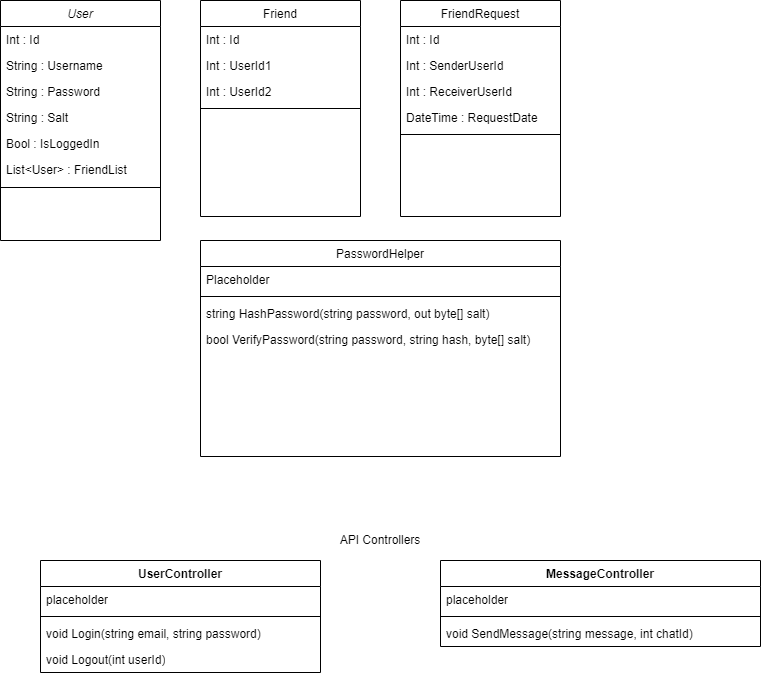

The diagram above was exported from draw.io. Its source (the exported page's mxGraphModel, read from the mxfile embedded in the PNG):
<mxGraphModel dx="1050" dy="549" grid="1" gridSize="10" guides="1" tooltips="1" connect="1" arrows="1" fold="1" page="1" pageScale="1" pageWidth="827" pageHeight="1169" math="0" shadow="0">
  <root>
    <mxCell id="WIyWlLk6GJQsqaUBKTNV-0" />
    <mxCell id="WIyWlLk6GJQsqaUBKTNV-1" parent="WIyWlLk6GJQsqaUBKTNV-0" />
    <mxCell id="zkfFHV4jXpPFQw0GAbJ--0" value="User" style="swimlane;fontStyle=2;align=center;verticalAlign=top;childLayout=stackLayout;horizontal=1;startSize=26;horizontalStack=0;resizeParent=1;resizeLast=0;collapsible=1;marginBottom=0;rounded=0;shadow=0;strokeWidth=1;" parent="WIyWlLk6GJQsqaUBKTNV-1" vertex="1">
      <mxGeometry x="40" y="40" width="160" height="240" as="geometry">
        <mxRectangle x="230" y="140" width="160" height="26" as="alternateBounds" />
      </mxGeometry>
    </mxCell>
    <mxCell id="zkfFHV4jXpPFQw0GAbJ--1" value="Int : Id" style="text;align=left;verticalAlign=top;spacingLeft=4;spacingRight=4;overflow=hidden;rotatable=0;points=[[0,0.5],[1,0.5]];portConstraint=eastwest;" parent="zkfFHV4jXpPFQw0GAbJ--0" vertex="1">
      <mxGeometry y="26" width="160" height="26" as="geometry" />
    </mxCell>
    <mxCell id="zkfFHV4jXpPFQw0GAbJ--2" value="String : Username" style="text;align=left;verticalAlign=top;spacingLeft=4;spacingRight=4;overflow=hidden;rotatable=0;points=[[0,0.5],[1,0.5]];portConstraint=eastwest;rounded=0;shadow=0;html=0;" parent="zkfFHV4jXpPFQw0GAbJ--0" vertex="1">
      <mxGeometry y="52" width="160" height="26" as="geometry" />
    </mxCell>
    <mxCell id="zkfFHV4jXpPFQw0GAbJ--3" value="String : Password" style="text;align=left;verticalAlign=top;spacingLeft=4;spacingRight=4;overflow=hidden;rotatable=0;points=[[0,0.5],[1,0.5]];portConstraint=eastwest;rounded=0;shadow=0;html=0;" parent="zkfFHV4jXpPFQw0GAbJ--0" vertex="1">
      <mxGeometry y="78" width="160" height="26" as="geometry" />
    </mxCell>
    <mxCell id="nfRbF9std-aRCkOjBgSq-0" value="String : Salt" style="text;align=left;verticalAlign=top;spacingLeft=4;spacingRight=4;overflow=hidden;rotatable=0;points=[[0,0.5],[1,0.5]];portConstraint=eastwest;rounded=0;shadow=0;html=0;" vertex="1" parent="zkfFHV4jXpPFQw0GAbJ--0">
      <mxGeometry y="104" width="160" height="26" as="geometry" />
    </mxCell>
    <mxCell id="zkfFHV4jXpPFQw0GAbJ--5" value="Bool : IsLoggedIn" style="text;align=left;verticalAlign=top;spacingLeft=4;spacingRight=4;overflow=hidden;rotatable=0;points=[[0,0.5],[1,0.5]];portConstraint=eastwest;" parent="zkfFHV4jXpPFQw0GAbJ--0" vertex="1">
      <mxGeometry y="130" width="160" height="26" as="geometry" />
    </mxCell>
    <mxCell id="BeLlZt_uG4iq0O8q3WJh-3" value="List&lt;User&gt; : FriendList" style="text;align=left;verticalAlign=top;spacingLeft=4;spacingRight=4;overflow=hidden;rotatable=0;points=[[0,0.5],[1,0.5]];portConstraint=eastwest;rounded=0;shadow=0;html=0;" parent="zkfFHV4jXpPFQw0GAbJ--0" vertex="1">
      <mxGeometry y="156" width="160" height="26" as="geometry" />
    </mxCell>
    <mxCell id="zkfFHV4jXpPFQw0GAbJ--4" value="" style="line;html=1;strokeWidth=1;align=left;verticalAlign=middle;spacingTop=-1;spacingLeft=3;spacingRight=3;rotatable=0;labelPosition=right;points=[];portConstraint=eastwest;" parent="zkfFHV4jXpPFQw0GAbJ--0" vertex="1">
      <mxGeometry y="182" width="160" height="10" as="geometry" />
    </mxCell>
    <mxCell id="zkfFHV4jXpPFQw0GAbJ--17" value="Friend" style="swimlane;fontStyle=0;align=center;verticalAlign=top;childLayout=stackLayout;horizontal=1;startSize=26;horizontalStack=0;resizeParent=1;resizeLast=0;collapsible=1;marginBottom=0;rounded=0;shadow=0;strokeWidth=1;" parent="WIyWlLk6GJQsqaUBKTNV-1" vertex="1">
      <mxGeometry x="240" y="40" width="160" height="216" as="geometry">
        <mxRectangle x="550" y="140" width="160" height="26" as="alternateBounds" />
      </mxGeometry>
    </mxCell>
    <mxCell id="zkfFHV4jXpPFQw0GAbJ--18" value="Int : Id" style="text;align=left;verticalAlign=top;spacingLeft=4;spacingRight=4;overflow=hidden;rotatable=0;points=[[0,0.5],[1,0.5]];portConstraint=eastwest;" parent="zkfFHV4jXpPFQw0GAbJ--17" vertex="1">
      <mxGeometry y="26" width="160" height="26" as="geometry" />
    </mxCell>
    <mxCell id="zkfFHV4jXpPFQw0GAbJ--19" value="Int : UserId1" style="text;align=left;verticalAlign=top;spacingLeft=4;spacingRight=4;overflow=hidden;rotatable=0;points=[[0,0.5],[1,0.5]];portConstraint=eastwest;rounded=0;shadow=0;html=0;" parent="zkfFHV4jXpPFQw0GAbJ--17" vertex="1">
      <mxGeometry y="52" width="160" height="26" as="geometry" />
    </mxCell>
    <mxCell id="zkfFHV4jXpPFQw0GAbJ--20" value="Int : UserId2" style="text;align=left;verticalAlign=top;spacingLeft=4;spacingRight=4;overflow=hidden;rotatable=0;points=[[0,0.5],[1,0.5]];portConstraint=eastwest;rounded=0;shadow=0;html=0;" parent="zkfFHV4jXpPFQw0GAbJ--17" vertex="1">
      <mxGeometry y="78" width="160" height="26" as="geometry" />
    </mxCell>
    <mxCell id="zkfFHV4jXpPFQw0GAbJ--23" value="" style="line;html=1;strokeWidth=1;align=left;verticalAlign=middle;spacingTop=-1;spacingLeft=3;spacingRight=3;rotatable=0;labelPosition=right;points=[];portConstraint=eastwest;" parent="zkfFHV4jXpPFQw0GAbJ--17" vertex="1">
      <mxGeometry y="104" width="160" height="8" as="geometry" />
    </mxCell>
    <mxCell id="9L6jMJxZFIiYy366hXW7-1" value="API Controllers" style="text;html=1;strokeColor=none;fillColor=none;align=center;verticalAlign=middle;whiteSpace=wrap;rounded=0;" parent="WIyWlLk6GJQsqaUBKTNV-1" vertex="1">
      <mxGeometry x="360" y="560" width="120" height="40" as="geometry" />
    </mxCell>
    <mxCell id="9L6jMJxZFIiYy366hXW7-2" value="UserController" style="swimlane;fontStyle=1;align=center;verticalAlign=top;childLayout=stackLayout;horizontal=1;startSize=26;horizontalStack=0;resizeParent=1;resizeParentMax=0;resizeLast=0;collapsible=1;marginBottom=0;whiteSpace=wrap;html=1;" parent="WIyWlLk6GJQsqaUBKTNV-1" vertex="1">
      <mxGeometry x="80" y="600" width="280" height="112" as="geometry" />
    </mxCell>
    <mxCell id="9L6jMJxZFIiYy366hXW7-3" value="placeholder" style="text;strokeColor=none;fillColor=none;align=left;verticalAlign=top;spacingLeft=4;spacingRight=4;overflow=hidden;rotatable=0;points=[[0,0.5],[1,0.5]];portConstraint=eastwest;whiteSpace=wrap;html=1;" parent="9L6jMJxZFIiYy366hXW7-2" vertex="1">
      <mxGeometry y="26" width="280" height="26" as="geometry" />
    </mxCell>
    <mxCell id="9L6jMJxZFIiYy366hXW7-4" value="" style="line;strokeWidth=1;fillColor=none;align=left;verticalAlign=middle;spacingTop=-1;spacingLeft=3;spacingRight=3;rotatable=0;labelPosition=right;points=[];portConstraint=eastwest;strokeColor=inherit;" parent="9L6jMJxZFIiYy366hXW7-2" vertex="1">
      <mxGeometry y="52" width="280" height="8" as="geometry" />
    </mxCell>
    <mxCell id="9L6jMJxZFIiYy366hXW7-5" value="void Login(string email, string password)" style="text;strokeColor=none;fillColor=none;align=left;verticalAlign=top;spacingLeft=4;spacingRight=4;overflow=hidden;rotatable=0;points=[[0,0.5],[1,0.5]];portConstraint=eastwest;whiteSpace=wrap;html=1;" parent="9L6jMJxZFIiYy366hXW7-2" vertex="1">
      <mxGeometry y="60" width="280" height="26" as="geometry" />
    </mxCell>
    <mxCell id="9L6jMJxZFIiYy366hXW7-6" value="void Logout(int userId)" style="text;strokeColor=none;fillColor=none;align=left;verticalAlign=top;spacingLeft=4;spacingRight=4;overflow=hidden;rotatable=0;points=[[0,0.5],[1,0.5]];portConstraint=eastwest;whiteSpace=wrap;html=1;" parent="9L6jMJxZFIiYy366hXW7-2" vertex="1">
      <mxGeometry y="86" width="280" height="26" as="geometry" />
    </mxCell>
    <mxCell id="9L6jMJxZFIiYy366hXW7-7" value="MessageController" style="swimlane;fontStyle=1;align=center;verticalAlign=top;childLayout=stackLayout;horizontal=1;startSize=26;horizontalStack=0;resizeParent=1;resizeParentMax=0;resizeLast=0;collapsible=1;marginBottom=0;whiteSpace=wrap;html=1;" parent="WIyWlLk6GJQsqaUBKTNV-1" vertex="1">
      <mxGeometry x="480" y="600" width="320" height="86" as="geometry" />
    </mxCell>
    <mxCell id="9L6jMJxZFIiYy366hXW7-8" value="placeholder" style="text;strokeColor=none;fillColor=none;align=left;verticalAlign=top;spacingLeft=4;spacingRight=4;overflow=hidden;rotatable=0;points=[[0,0.5],[1,0.5]];portConstraint=eastwest;whiteSpace=wrap;html=1;" parent="9L6jMJxZFIiYy366hXW7-7" vertex="1">
      <mxGeometry y="26" width="320" height="26" as="geometry" />
    </mxCell>
    <mxCell id="9L6jMJxZFIiYy366hXW7-9" value="" style="line;strokeWidth=1;fillColor=none;align=left;verticalAlign=middle;spacingTop=-1;spacingLeft=3;spacingRight=3;rotatable=0;labelPosition=right;points=[];portConstraint=eastwest;strokeColor=inherit;" parent="9L6jMJxZFIiYy366hXW7-7" vertex="1">
      <mxGeometry y="52" width="320" height="8" as="geometry" />
    </mxCell>
    <mxCell id="9L6jMJxZFIiYy366hXW7-10" value="void SendMessage(string message, int chatId)" style="text;strokeColor=none;fillColor=none;align=left;verticalAlign=top;spacingLeft=4;spacingRight=4;overflow=hidden;rotatable=0;points=[[0,0.5],[1,0.5]];portConstraint=eastwest;whiteSpace=wrap;html=1;" parent="9L6jMJxZFIiYy366hXW7-7" vertex="1">
      <mxGeometry y="60" width="320" height="26" as="geometry" />
    </mxCell>
    <mxCell id="9L6jMJxZFIiYy366hXW7-12" value="FriendRequest" style="swimlane;fontStyle=0;align=center;verticalAlign=top;childLayout=stackLayout;horizontal=1;startSize=26;horizontalStack=0;resizeParent=1;resizeLast=0;collapsible=1;marginBottom=0;rounded=0;shadow=0;strokeWidth=1;" parent="WIyWlLk6GJQsqaUBKTNV-1" vertex="1">
      <mxGeometry x="440" y="40" width="160" height="216" as="geometry">
        <mxRectangle x="550" y="140" width="160" height="26" as="alternateBounds" />
      </mxGeometry>
    </mxCell>
    <mxCell id="9L6jMJxZFIiYy366hXW7-13" value="Int : Id" style="text;align=left;verticalAlign=top;spacingLeft=4;spacingRight=4;overflow=hidden;rotatable=0;points=[[0,0.5],[1,0.5]];portConstraint=eastwest;" parent="9L6jMJxZFIiYy366hXW7-12" vertex="1">
      <mxGeometry y="26" width="160" height="26" as="geometry" />
    </mxCell>
    <mxCell id="9L6jMJxZFIiYy366hXW7-14" value="Int : SenderUserId" style="text;align=left;verticalAlign=top;spacingLeft=4;spacingRight=4;overflow=hidden;rotatable=0;points=[[0,0.5],[1,0.5]];portConstraint=eastwest;rounded=0;shadow=0;html=0;" parent="9L6jMJxZFIiYy366hXW7-12" vertex="1">
      <mxGeometry y="52" width="160" height="26" as="geometry" />
    </mxCell>
    <mxCell id="9L6jMJxZFIiYy366hXW7-15" value="Int : ReceiverUserId" style="text;align=left;verticalAlign=top;spacingLeft=4;spacingRight=4;overflow=hidden;rotatable=0;points=[[0,0.5],[1,0.5]];portConstraint=eastwest;rounded=0;shadow=0;html=0;" parent="9L6jMJxZFIiYy366hXW7-12" vertex="1">
      <mxGeometry y="78" width="160" height="26" as="geometry" />
    </mxCell>
    <mxCell id="9L6jMJxZFIiYy366hXW7-16" value="DateTime : RequestDate" style="text;align=left;verticalAlign=top;spacingLeft=4;spacingRight=4;overflow=hidden;rotatable=0;points=[[0,0.5],[1,0.5]];portConstraint=eastwest;" parent="9L6jMJxZFIiYy366hXW7-12" vertex="1">
      <mxGeometry y="104" width="160" height="26" as="geometry" />
    </mxCell>
    <mxCell id="9L6jMJxZFIiYy366hXW7-17" value="" style="line;html=1;strokeWidth=1;align=left;verticalAlign=middle;spacingTop=-1;spacingLeft=3;spacingRight=3;rotatable=0;labelPosition=right;points=[];portConstraint=eastwest;" parent="9L6jMJxZFIiYy366hXW7-12" vertex="1">
      <mxGeometry y="130" width="160" height="8" as="geometry" />
    </mxCell>
    <mxCell id="nfRbF9std-aRCkOjBgSq-7" value="PasswordHelper" style="swimlane;fontStyle=0;align=center;verticalAlign=top;childLayout=stackLayout;horizontal=1;startSize=26;horizontalStack=0;resizeParent=1;resizeLast=0;collapsible=1;marginBottom=0;rounded=0;shadow=0;strokeWidth=1;" vertex="1" parent="WIyWlLk6GJQsqaUBKTNV-1">
      <mxGeometry x="240" y="280" width="360" height="216" as="geometry">
        <mxRectangle x="550" y="140" width="160" height="26" as="alternateBounds" />
      </mxGeometry>
    </mxCell>
    <mxCell id="nfRbF9std-aRCkOjBgSq-11" value="Placeholder" style="text;align=left;verticalAlign=top;spacingLeft=4;spacingRight=4;overflow=hidden;rotatable=0;points=[[0,0.5],[1,0.5]];portConstraint=eastwest;" vertex="1" parent="nfRbF9std-aRCkOjBgSq-7">
      <mxGeometry y="26" width="360" height="26" as="geometry" />
    </mxCell>
    <mxCell id="nfRbF9std-aRCkOjBgSq-12" value="" style="line;html=1;strokeWidth=1;align=left;verticalAlign=middle;spacingTop=-1;spacingLeft=3;spacingRight=3;rotatable=0;labelPosition=right;points=[];portConstraint=eastwest;" vertex="1" parent="nfRbF9std-aRCkOjBgSq-7">
      <mxGeometry y="52" width="360" height="8" as="geometry" />
    </mxCell>
    <mxCell id="nfRbF9std-aRCkOjBgSq-13" value="string HashPassword(string password, out byte[] salt)" style="text;align=left;verticalAlign=top;spacingLeft=4;spacingRight=4;overflow=hidden;rotatable=0;points=[[0,0.5],[1,0.5]];portConstraint=eastwest;" vertex="1" parent="nfRbF9std-aRCkOjBgSq-7">
      <mxGeometry y="60" width="360" height="26" as="geometry" />
    </mxCell>
    <mxCell id="nfRbF9std-aRCkOjBgSq-14" value="bool VerifyPassword(string password, string hash, byte[] salt)" style="text;align=left;verticalAlign=top;spacingLeft=4;spacingRight=4;overflow=hidden;rotatable=0;points=[[0,0.5],[1,0.5]];portConstraint=eastwest;" vertex="1" parent="nfRbF9std-aRCkOjBgSq-7">
      <mxGeometry y="86" width="360" height="26" as="geometry" />
    </mxCell>
  </root>
</mxGraphModel>